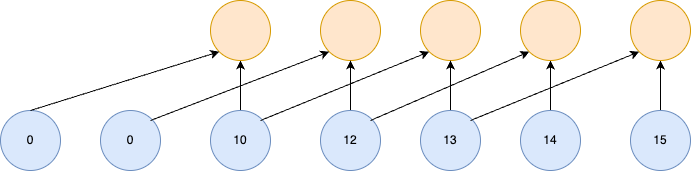

The diagram above was exported from draw.io. Its source (the exported page's mxGraphModel, read from the mxfile embedded in the PNG):
<mxGraphModel dx="907" dy="780" grid="1" gridSize="10" guides="1" tooltips="1" connect="1" arrows="1" fold="1" page="1" pageScale="1" pageWidth="850" pageHeight="1100" math="0" shadow="0">
  <root>
    <mxCell id="0" />
    <mxCell id="1" parent="0" />
    <mxCell id="urXZHSftc7gTsqTIZ1wU-53" value="" style="ellipse;whiteSpace=wrap;html=1;aspect=fixed;fillColor=#ffe6cc;strokeColor=#d79b00;" vertex="1" parent="1">
      <mxGeometry x="470" y="230" width="60" height="60" as="geometry" />
    </mxCell>
    <mxCell id="urXZHSftc7gTsqTIZ1wU-54" value="" style="ellipse;whiteSpace=wrap;html=1;aspect=fixed;fillColor=#ffe6cc;strokeColor=#d79b00;" vertex="1" parent="1">
      <mxGeometry x="370" y="230" width="60" height="60" as="geometry" />
    </mxCell>
    <mxCell id="urXZHSftc7gTsqTIZ1wU-83" value="" style="edgeStyle=orthogonalEdgeStyle;rounded=0;orthogonalLoop=1;jettySize=auto;html=1;" edge="1" parent="1" source="urXZHSftc7gTsqTIZ1wU-55" target="urXZHSftc7gTsqTIZ1wU-71">
      <mxGeometry relative="1" as="geometry" />
    </mxCell>
    <mxCell id="urXZHSftc7gTsqTIZ1wU-55" value="10" style="ellipse;whiteSpace=wrap;html=1;aspect=fixed;fillColor=#dae8fc;strokeColor=#6c8ebf;" vertex="1" parent="1">
      <mxGeometry x="260" y="340" width="60" height="60" as="geometry" />
    </mxCell>
    <mxCell id="urXZHSftc7gTsqTIZ1wU-82" value="" style="edgeStyle=orthogonalEdgeStyle;rounded=0;orthogonalLoop=1;jettySize=auto;html=1;" edge="1" parent="1" source="urXZHSftc7gTsqTIZ1wU-56" target="urXZHSftc7gTsqTIZ1wU-54">
      <mxGeometry relative="1" as="geometry" />
    </mxCell>
    <mxCell id="urXZHSftc7gTsqTIZ1wU-56" value="12" style="ellipse;whiteSpace=wrap;html=1;aspect=fixed;fillColor=#dae8fc;strokeColor=#6c8ebf;" vertex="1" parent="1">
      <mxGeometry x="370" y="340" width="60" height="60" as="geometry" />
    </mxCell>
    <mxCell id="urXZHSftc7gTsqTIZ1wU-81" value="" style="edgeStyle=orthogonalEdgeStyle;rounded=0;orthogonalLoop=1;jettySize=auto;html=1;" edge="1" parent="1" source="urXZHSftc7gTsqTIZ1wU-57" target="urXZHSftc7gTsqTIZ1wU-53">
      <mxGeometry relative="1" as="geometry" />
    </mxCell>
    <mxCell id="urXZHSftc7gTsqTIZ1wU-57" value="13" style="ellipse;whiteSpace=wrap;html=1;aspect=fixed;fillColor=#dae8fc;strokeColor=#6c8ebf;" vertex="1" parent="1">
      <mxGeometry x="470" y="340" width="60" height="60" as="geometry" />
    </mxCell>
    <mxCell id="urXZHSftc7gTsqTIZ1wU-80" value="" style="edgeStyle=orthogonalEdgeStyle;rounded=0;orthogonalLoop=1;jettySize=auto;html=1;" edge="1" parent="1" source="urXZHSftc7gTsqTIZ1wU-58" target="urXZHSftc7gTsqTIZ1wU-60">
      <mxGeometry relative="1" as="geometry" />
    </mxCell>
    <mxCell id="urXZHSftc7gTsqTIZ1wU-58" value="14" style="ellipse;whiteSpace=wrap;html=1;aspect=fixed;fillColor=#dae8fc;strokeColor=#6c8ebf;" vertex="1" parent="1">
      <mxGeometry x="570" y="340" width="60" height="60" as="geometry" />
    </mxCell>
    <mxCell id="urXZHSftc7gTsqTIZ1wU-79" value="" style="edgeStyle=orthogonalEdgeStyle;rounded=0;orthogonalLoop=1;jettySize=auto;html=1;" edge="1" parent="1" source="urXZHSftc7gTsqTIZ1wU-59" target="urXZHSftc7gTsqTIZ1wU-61">
      <mxGeometry relative="1" as="geometry" />
    </mxCell>
    <mxCell id="urXZHSftc7gTsqTIZ1wU-59" value="15" style="ellipse;whiteSpace=wrap;html=1;aspect=fixed;fillColor=#dae8fc;strokeColor=#6c8ebf;" vertex="1" parent="1">
      <mxGeometry x="680" y="340" width="60" height="60" as="geometry" />
    </mxCell>
    <mxCell id="urXZHSftc7gTsqTIZ1wU-60" value="" style="ellipse;whiteSpace=wrap;html=1;aspect=fixed;fillColor=#ffe6cc;strokeColor=#d79b00;" vertex="1" parent="1">
      <mxGeometry x="570" y="230" width="60" height="60" as="geometry" />
    </mxCell>
    <mxCell id="urXZHSftc7gTsqTIZ1wU-61" value="" style="ellipse;whiteSpace=wrap;html=1;aspect=fixed;fillColor=#ffe6cc;strokeColor=#d79b00;" vertex="1" parent="1">
      <mxGeometry x="680" y="230" width="60" height="60" as="geometry" />
    </mxCell>
    <mxCell id="urXZHSftc7gTsqTIZ1wU-70" value="0" style="ellipse;whiteSpace=wrap;html=1;aspect=fixed;fillColor=#dae8fc;strokeColor=#6c8ebf;" vertex="1" parent="1">
      <mxGeometry x="150" y="340" width="60" height="60" as="geometry" />
    </mxCell>
    <mxCell id="urXZHSftc7gTsqTIZ1wU-71" value="" style="ellipse;whiteSpace=wrap;html=1;aspect=fixed;fillColor=#ffe6cc;strokeColor=#d79b00;" vertex="1" parent="1">
      <mxGeometry x="260" y="230" width="60" height="60" as="geometry" />
    </mxCell>
    <mxCell id="urXZHSftc7gTsqTIZ1wU-74" value="0" style="ellipse;whiteSpace=wrap;html=1;aspect=fixed;fillColor=#dae8fc;strokeColor=#6c8ebf;" vertex="1" parent="1">
      <mxGeometry x="50" y="340" width="60" height="60" as="geometry" />
    </mxCell>
    <mxCell id="urXZHSftc7gTsqTIZ1wU-85" value="" style="endArrow=classic;html=1;rounded=0;entryX=0;entryY=1;entryDx=0;entryDy=0;" edge="1" parent="1" target="urXZHSftc7gTsqTIZ1wU-71">
      <mxGeometry width="50" height="50" relative="1" as="geometry">
        <mxPoint x="80" y="340" as="sourcePoint" />
        <mxPoint x="210" y="290" as="targetPoint" />
      </mxGeometry>
    </mxCell>
    <mxCell id="urXZHSftc7gTsqTIZ1wU-87" value="" style="endArrow=classic;html=1;rounded=0;entryX=0;entryY=1;entryDx=0;entryDy=0;" edge="1" parent="1" target="urXZHSftc7gTsqTIZ1wU-54">
      <mxGeometry width="50" height="50" relative="1" as="geometry">
        <mxPoint x="200" y="350" as="sourcePoint" />
        <mxPoint x="310" y="290" as="targetPoint" />
      </mxGeometry>
    </mxCell>
    <mxCell id="urXZHSftc7gTsqTIZ1wU-88" value="" style="endArrow=classic;html=1;rounded=0;entryX=0;entryY=1;entryDx=0;entryDy=0;" edge="1" parent="1" target="urXZHSftc7gTsqTIZ1wU-53">
      <mxGeometry width="50" height="50" relative="1" as="geometry">
        <mxPoint x="310" y="350" as="sourcePoint" />
        <mxPoint x="430" y="310" as="targetPoint" />
      </mxGeometry>
    </mxCell>
    <mxCell id="urXZHSftc7gTsqTIZ1wU-89" value="" style="endArrow=classic;html=1;rounded=0;entryX=0;entryY=1;entryDx=0;entryDy=0;" edge="1" parent="1" target="urXZHSftc7gTsqTIZ1wU-60">
      <mxGeometry width="50" height="50" relative="1" as="geometry">
        <mxPoint x="420" y="350" as="sourcePoint" />
        <mxPoint x="560" y="300" as="targetPoint" />
      </mxGeometry>
    </mxCell>
    <mxCell id="urXZHSftc7gTsqTIZ1wU-90" value="" style="endArrow=classic;html=1;rounded=0;entryX=0;entryY=1;entryDx=0;entryDy=0;" edge="1" parent="1" target="urXZHSftc7gTsqTIZ1wU-61">
      <mxGeometry width="50" height="50" relative="1" as="geometry">
        <mxPoint x="520" y="350" as="sourcePoint" />
        <mxPoint x="690" y="300" as="targetPoint" />
      </mxGeometry>
    </mxCell>
  </root>
</mxGraphModel>